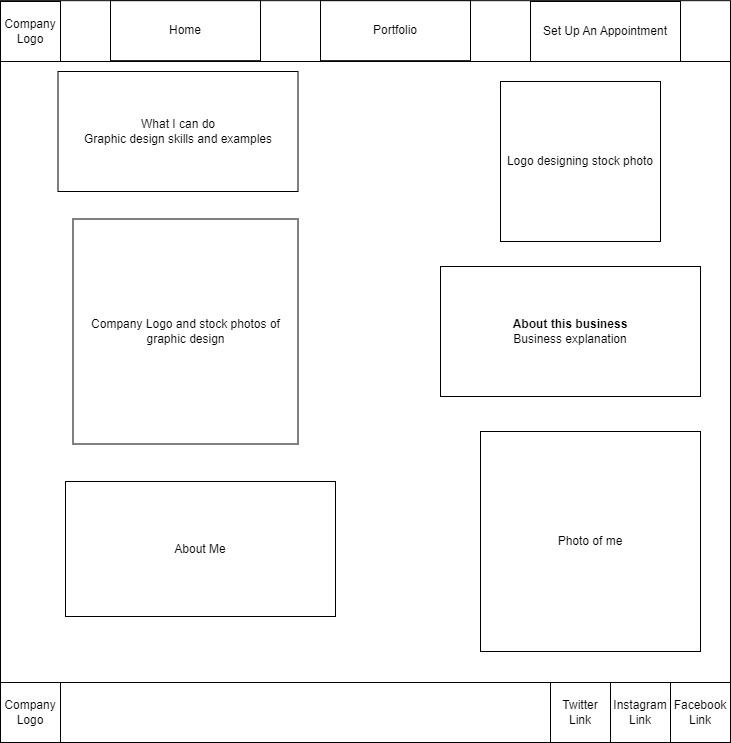

The diagram above was exported from draw.io. Its source (the exported page's mxGraphModel, read from the mxfile embedded in the PNG):
<mxGraphModel dx="1130" dy="779" grid="1" gridSize="10" guides="1" tooltips="1" connect="1" arrows="1" fold="1" page="1" pageScale="1" pageWidth="850" pageHeight="1100" math="0" shadow="0">
  <root>
    <mxCell id="0" />
    <mxCell id="1" parent="0" />
    <mxCell id="2" value="Vertical Container" style="swimlane;whiteSpace=wrap;html=1;" parent="1" vertex="1">
      <mxGeometry x="110" y="40" width="730" height="741" as="geometry" />
    </mxCell>
    <mxCell id="5" value="" style="rounded=0;whiteSpace=wrap;html=1;" parent="2" vertex="1">
      <mxGeometry y="681" width="730" height="60" as="geometry" />
    </mxCell>
    <mxCell id="7" value="" style="rounded=0;whiteSpace=wrap;html=1;" parent="2" vertex="1">
      <mxGeometry y="-0.83" width="730" height="60.83" as="geometry" />
    </mxCell>
    <mxCell id="25" value="Company Logo" style="whiteSpace=wrap;html=1;aspect=fixed;" parent="2" vertex="1">
      <mxGeometry y="681" width="60" height="60" as="geometry" />
    </mxCell>
    <mxCell id="27" value="Facebook Link" style="whiteSpace=wrap;html=1;aspect=fixed;" parent="2" vertex="1">
      <mxGeometry x="670" y="681" width="60" height="60" as="geometry" />
    </mxCell>
    <mxCell id="28" value="Instagram Link" style="whiteSpace=wrap;html=1;aspect=fixed;" parent="2" vertex="1">
      <mxGeometry x="610" y="681" width="60" height="60" as="geometry" />
    </mxCell>
    <mxCell id="29" value="Twitter Link" style="whiteSpace=wrap;html=1;aspect=fixed;" parent="2" vertex="1">
      <mxGeometry x="550" y="681" width="60" height="60" as="geometry" />
    </mxCell>
    <mxCell id="30" value="Company Logo" style="whiteSpace=wrap;html=1;aspect=fixed;" vertex="1" parent="2">
      <mxGeometry width="60" height="60" as="geometry" />
    </mxCell>
    <mxCell id="31" value="Portfolio" style="rounded=0;whiteSpace=wrap;html=1;" vertex="1" parent="2">
      <mxGeometry x="320" y="-0.83" width="150" height="60" as="geometry" />
    </mxCell>
    <mxCell id="32" value="Set Up An Appointment" style="rounded=0;whiteSpace=wrap;html=1;" vertex="1" parent="2">
      <mxGeometry x="530" width="150" height="60" as="geometry" />
    </mxCell>
    <mxCell id="33" value="Home" style="rounded=0;whiteSpace=wrap;html=1;" vertex="1" parent="2">
      <mxGeometry x="110" y="-0.83" width="150" height="60" as="geometry" />
    </mxCell>
    <mxCell id="34" value="About Me" style="rounded=0;whiteSpace=wrap;html=1;" vertex="1" parent="2">
      <mxGeometry x="65" y="480" width="270" height="135" as="geometry" />
    </mxCell>
    <mxCell id="36" value="&lt;b&gt;About this business&lt;/b&gt;&lt;div&gt;Business explanation&lt;/div&gt;" style="rounded=0;whiteSpace=wrap;html=1;" vertex="1" parent="2">
      <mxGeometry x="440" y="265" width="260" height="130" as="geometry" />
    </mxCell>
    <mxCell id="38" value="Photo of me" style="whiteSpace=wrap;html=1;aspect=fixed;" vertex="1" parent="2">
      <mxGeometry x="480" y="430" width="220" height="220" as="geometry" />
    </mxCell>
    <mxCell id="39" value="Company Logo and stock photos of graphic design" style="whiteSpace=wrap;html=1;aspect=fixed;" vertex="1" parent="2">
      <mxGeometry x="72.5" y="217.5" width="225" height="225" as="geometry" />
    </mxCell>
    <mxCell id="37" value="What I can do&lt;div&gt;Graphic design skills and examples&lt;/div&gt;" style="rounded=0;whiteSpace=wrap;html=1;" vertex="1" parent="2">
      <mxGeometry x="57.5" y="70" width="240" height="120" as="geometry" />
    </mxCell>
    <mxCell id="40" value="Logo designing stock photo" style="whiteSpace=wrap;html=1;aspect=fixed;" vertex="1" parent="2">
      <mxGeometry x="500" y="80" width="160" height="160" as="geometry" />
    </mxCell>
  </root>
</mxGraphModel>